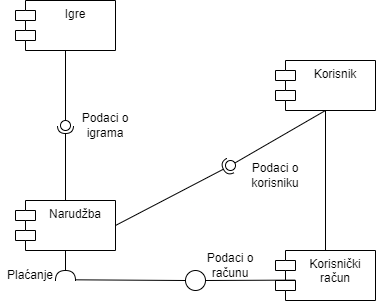

The diagram above was exported from draw.io. Its source (the exported page's mxGraphModel, read from the mxfile embedded in the PNG):
<mxGraphModel dx="1105" dy="616" grid="1" gridSize="10" guides="1" tooltips="1" connect="1" arrows="1" fold="1" page="1" pageScale="1" pageWidth="827" pageHeight="1169" math="0" shadow="0">
  <root>
    <mxCell id="0" />
    <mxCell id="1" parent="0" />
    <mxCell id="_utIk04G8qo2afITZ7b--1" value="Igre&lt;br&gt;" style="shape=module;align=left;spacingLeft=20;align=center;verticalAlign=top;whiteSpace=wrap;html=1;" vertex="1" parent="1">
      <mxGeometry x="100" y="90" width="100" height="50" as="geometry" />
    </mxCell>
    <mxCell id="_utIk04G8qo2afITZ7b--2" value="" style="rounded=0;orthogonalLoop=1;jettySize=auto;html=1;endArrow=none;endFill=0;sketch=0;sourcePerimeterSpacing=0;targetPerimeterSpacing=0;exitX=0.5;exitY=1;exitDx=0;exitDy=0;" edge="1" target="_utIk04G8qo2afITZ7b--4" parent="1" source="_utIk04G8qo2afITZ7b--1">
      <mxGeometry relative="1" as="geometry">
        <mxPoint x="390" y="305" as="sourcePoint" />
      </mxGeometry>
    </mxCell>
    <mxCell id="_utIk04G8qo2afITZ7b--3" value="" style="rounded=0;orthogonalLoop=1;jettySize=auto;html=1;endArrow=halfCircle;endFill=0;entryX=0.5;entryY=0.5;endSize=6;strokeWidth=1;sketch=0;exitX=0.5;exitY=0;exitDx=0;exitDy=0;" edge="1" target="_utIk04G8qo2afITZ7b--4" parent="1" source="_utIk04G8qo2afITZ7b--5">
      <mxGeometry relative="1" as="geometry">
        <mxPoint x="150" y="280" as="sourcePoint" />
      </mxGeometry>
    </mxCell>
    <mxCell id="_utIk04G8qo2afITZ7b--4" value="" style="ellipse;whiteSpace=wrap;html=1;align=center;aspect=fixed;resizable=0;points=[];outlineConnect=0;sketch=0;" vertex="1" parent="1">
      <mxGeometry x="145" y="210" width="10" height="10" as="geometry" />
    </mxCell>
    <mxCell id="_utIk04G8qo2afITZ7b--5" value="Narudžba" style="shape=module;align=left;spacingLeft=20;align=center;verticalAlign=top;whiteSpace=wrap;html=1;" vertex="1" parent="1">
      <mxGeometry x="100" y="290" width="100" height="50" as="geometry" />
    </mxCell>
    <mxCell id="_utIk04G8qo2afITZ7b--6" value="Podaci o igrama" style="text;html=1;strokeColor=none;fillColor=none;align=center;verticalAlign=middle;whiteSpace=wrap;rounded=0;" vertex="1" parent="1">
      <mxGeometry x="160" y="200" width="60" height="30" as="geometry" />
    </mxCell>
    <mxCell id="_utIk04G8qo2afITZ7b--7" value="Korisnik" style="shape=module;align=left;spacingLeft=20;align=center;verticalAlign=top;whiteSpace=wrap;html=1;" vertex="1" parent="1">
      <mxGeometry x="360" y="150" width="100" height="50" as="geometry" />
    </mxCell>
    <mxCell id="_utIk04G8qo2afITZ7b--8" value="" style="rounded=0;orthogonalLoop=1;jettySize=auto;html=1;endArrow=none;endFill=0;sketch=0;sourcePerimeterSpacing=0;targetPerimeterSpacing=0;exitX=0.5;exitY=1;exitDx=0;exitDy=0;" edge="1" target="_utIk04G8qo2afITZ7b--10" parent="1" source="_utIk04G8qo2afITZ7b--7">
      <mxGeometry relative="1" as="geometry">
        <mxPoint x="390" y="305" as="sourcePoint" />
      </mxGeometry>
    </mxCell>
    <mxCell id="_utIk04G8qo2afITZ7b--9" value="" style="rounded=0;orthogonalLoop=1;jettySize=auto;html=1;endArrow=halfCircle;endFill=0;entryX=0.5;entryY=0.5;endSize=6;strokeWidth=1;sketch=0;exitX=1;exitY=0.5;exitDx=0;exitDy=0;" edge="1" target="_utIk04G8qo2afITZ7b--10" parent="1" source="_utIk04G8qo2afITZ7b--5">
      <mxGeometry relative="1" as="geometry">
        <mxPoint x="430" y="305" as="sourcePoint" />
      </mxGeometry>
    </mxCell>
    <mxCell id="_utIk04G8qo2afITZ7b--10" value="" style="ellipse;whiteSpace=wrap;html=1;align=center;aspect=fixed;resizable=0;points=[];outlineConnect=0;sketch=0;" vertex="1" parent="1">
      <mxGeometry x="310" y="250" width="10" height="10" as="geometry" />
    </mxCell>
    <mxCell id="_utIk04G8qo2afITZ7b--11" value="Podaci o korisniku" style="text;html=1;strokeColor=none;fillColor=none;align=center;verticalAlign=middle;whiteSpace=wrap;rounded=0;" vertex="1" parent="1">
      <mxGeometry x="330" y="250" width="60" height="30" as="geometry" />
    </mxCell>
    <mxCell id="_utIk04G8qo2afITZ7b--12" value="Korisnički račun" style="shape=module;align=left;spacingLeft=20;align=center;verticalAlign=top;whiteSpace=wrap;html=1;" vertex="1" parent="1">
      <mxGeometry x="360" y="340" width="100" height="50" as="geometry" />
    </mxCell>
    <mxCell id="_utIk04G8qo2afITZ7b--13" value="" style="endArrow=none;html=1;rounded=0;entryX=0.5;entryY=1;entryDx=0;entryDy=0;exitX=0.5;exitY=0;exitDx=0;exitDy=0;" edge="1" parent="1" source="_utIk04G8qo2afITZ7b--12" target="_utIk04G8qo2afITZ7b--7">
      <mxGeometry width="50" height="50" relative="1" as="geometry">
        <mxPoint x="390" y="330" as="sourcePoint" />
        <mxPoint x="440" y="280" as="targetPoint" />
      </mxGeometry>
    </mxCell>
    <mxCell id="_utIk04G8qo2afITZ7b--14" value="" style="endArrow=none;html=1;rounded=0;exitX=0.5;exitY=1;exitDx=0;exitDy=0;entryX=1;entryY=0.5;entryDx=0;entryDy=0;entryPerimeter=0;" edge="1" parent="1" source="_utIk04G8qo2afITZ7b--5" target="_utIk04G8qo2afITZ7b--15">
      <mxGeometry width="50" height="50" relative="1" as="geometry">
        <mxPoint x="400" y="320" as="sourcePoint" />
        <mxPoint x="150" y="370" as="targetPoint" />
      </mxGeometry>
    </mxCell>
    <mxCell id="_utIk04G8qo2afITZ7b--15" value="" style="shape=requiredInterface;html=1;verticalLabelPosition=bottom;sketch=0;rotation=-90;" vertex="1" parent="1">
      <mxGeometry x="145" y="355" width="10" height="20" as="geometry" />
    </mxCell>
    <mxCell id="_utIk04G8qo2afITZ7b--17" value="" style="endArrow=none;html=1;rounded=0;exitX=0.068;exitY=0.992;exitDx=0;exitDy=0;exitPerimeter=0;" edge="1" parent="1" source="_utIk04G8qo2afITZ7b--15">
      <mxGeometry width="50" height="50" relative="1" as="geometry">
        <mxPoint x="210" y="390" as="sourcePoint" />
        <mxPoint x="270" y="370" as="targetPoint" />
      </mxGeometry>
    </mxCell>
    <mxCell id="_utIk04G8qo2afITZ7b--22" value="" style="ellipse;whiteSpace=wrap;html=1;aspect=fixed;" vertex="1" parent="1">
      <mxGeometry x="270" y="360" width="20" height="20" as="geometry" />
    </mxCell>
    <mxCell id="_utIk04G8qo2afITZ7b--23" value="" style="endArrow=none;html=1;rounded=0;exitX=1;exitY=0.5;exitDx=0;exitDy=0;entryX=0.198;entryY=0.592;entryDx=0;entryDy=0;entryPerimeter=0;" edge="1" parent="1" source="_utIk04G8qo2afITZ7b--22" target="_utIk04G8qo2afITZ7b--12">
      <mxGeometry width="50" height="50" relative="1" as="geometry">
        <mxPoint x="250" y="350" as="sourcePoint" />
        <mxPoint x="300" y="300" as="targetPoint" />
      </mxGeometry>
    </mxCell>
    <mxCell id="_utIk04G8qo2afITZ7b--24" value="Podaci o računu" style="text;html=1;strokeColor=none;fillColor=none;align=center;verticalAlign=middle;whiteSpace=wrap;rounded=0;" vertex="1" parent="1">
      <mxGeometry x="285" y="340" width="60" height="30" as="geometry" />
    </mxCell>
    <mxCell id="_utIk04G8qo2afITZ7b--25" value="Plaćanje" style="text;html=1;strokeColor=none;fillColor=none;align=center;verticalAlign=middle;whiteSpace=wrap;rounded=0;" vertex="1" parent="1">
      <mxGeometry x="85" y="350" width="60" height="30" as="geometry" />
    </mxCell>
  </root>
</mxGraphModel>